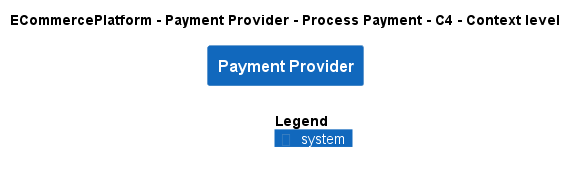

The diagram above was rendered by PlantUML. Its source (embedded in the PNG):
@startuml
!include ..\..\..\..\..\.c4s\C4_Context.puml

AddElementTag("c4interflow:lifecycle:new", $bgColor=green, $fontColor=#ffffff, $borderColor=green, $shadowing="False")
AddElementTag("c4interflow:lifecycle:changed", $bgColor=orange, $fontColor=#ffffff, $borderColor=orange, $shadowing="False")
AddElementTag("c4interflow:lifecycle:removed", $bgColor=red, $fontColor=#ffffff, $borderColor=red, $shadowing="False")

AddRelTag("c4interflow:lifecycle:new", $textColor=green, $lineColor=green)
AddRelTag("c4interflow:lifecycle:changed", $textColor=orange, $lineColor=orange)
AddRelTag("c4interflow:lifecycle:removed", $textColor=red, $lineColor=red)

SHOW_PERSON_PORTRAIT()
LAYOUT_TOP_DOWN()

skinparam linetype polyline

title ECommercePlatform - Payment Provider - Process Payment - C4 - Context level

System(ECommercePlatform.SoftwareSystems.PaymentProvider, "Payment Provider", "")



SHOW_LEGEND()
@enduml